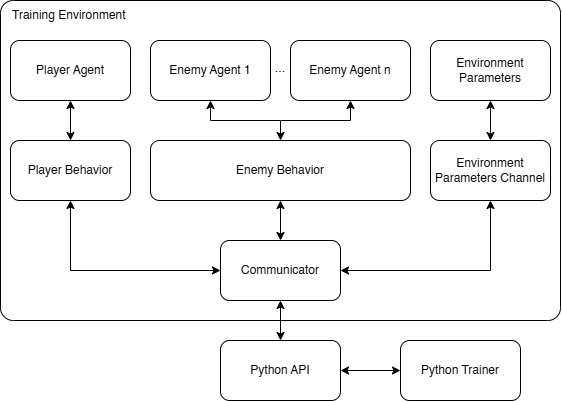

The diagram above was exported from draw.io. Its source (the exported page's mxGraphModel, read from the mxfile embedded in the PNG):
<mxGraphModel dx="830" dy="484" grid="1" gridSize="10" guides="1" tooltips="1" connect="1" arrows="1" fold="1" page="1" pageScale="1" pageWidth="850" pageHeight="1100" math="0" shadow="0">
  <root>
    <mxCell id="0" />
    <mxCell id="1" parent="0" />
    <mxCell id="Ysvu_H4vTrdnrBp6a9Xa-1" value="" style="rounded=1;whiteSpace=wrap;html=1;arcSize=4;" vertex="1" parent="1">
      <mxGeometry x="145" y="540" width="560" height="320" as="geometry" />
    </mxCell>
    <mxCell id="Ysvu_H4vTrdnrBp6a9Xa-5" value="Training Environment" style="text;html=1;align=left;verticalAlign=middle;whiteSpace=wrap;rounded=0;" vertex="1" parent="1">
      <mxGeometry x="155" y="540" width="130" height="30" as="geometry" />
    </mxCell>
    <mxCell id="Ysvu_H4vTrdnrBp6a9Xa-18" style="edgeStyle=orthogonalEdgeStyle;rounded=0;orthogonalLoop=1;jettySize=auto;html=1;startArrow=classic;startFill=1;" edge="1" parent="1" source="Ysvu_H4vTrdnrBp6a9Xa-6" target="Ysvu_H4vTrdnrBp6a9Xa-11">
      <mxGeometry relative="1" as="geometry" />
    </mxCell>
    <mxCell id="Ysvu_H4vTrdnrBp6a9Xa-16" style="edgeStyle=orthogonalEdgeStyle;rounded=0;orthogonalLoop=1;jettySize=auto;html=1;startArrow=classic;startFill=1;" edge="1" parent="1" source="Ysvu_H4vTrdnrBp6a9Xa-7" target="Ysvu_H4vTrdnrBp6a9Xa-12">
      <mxGeometry relative="1" as="geometry" />
    </mxCell>
    <mxCell id="Ysvu_H4vTrdnrBp6a9Xa-17" style="edgeStyle=orthogonalEdgeStyle;rounded=0;orthogonalLoop=1;jettySize=auto;html=1;startArrow=classic;startFill=1;exitX=0.5;exitY=1;exitDx=0;exitDy=0;endArrow=none;endFill=0;" edge="1" parent="1" source="Ysvu_H4vTrdnrBp6a9Xa-8">
      <mxGeometry relative="1" as="geometry">
        <mxPoint x="425" y="660" as="targetPoint" />
      </mxGeometry>
    </mxCell>
    <mxCell id="Ysvu_H4vTrdnrBp6a9Xa-19" style="edgeStyle=orthogonalEdgeStyle;rounded=0;orthogonalLoop=1;jettySize=auto;html=1;startArrow=classic;startFill=1;" edge="1" parent="1" source="Ysvu_H4vTrdnrBp6a9Xa-9" target="Ysvu_H4vTrdnrBp6a9Xa-14">
      <mxGeometry relative="1" as="geometry" />
    </mxCell>
    <mxCell id="Ysvu_H4vTrdnrBp6a9Xa-15" value="..." style="text;html=1;align=center;verticalAlign=middle;whiteSpace=wrap;rounded=0;" vertex="1" parent="1">
      <mxGeometry x="395" y="593" width="60" height="30" as="geometry" />
    </mxCell>
    <mxCell id="Ysvu_H4vTrdnrBp6a9Xa-28" style="edgeStyle=orthogonalEdgeStyle;rounded=0;orthogonalLoop=1;jettySize=auto;html=1;exitX=0.5;exitY=1;exitDx=0;exitDy=0;entryX=0.5;entryY=0;entryDx=0;entryDy=0;startArrow=classic;startFill=1;endArrow=classic;endFill=1;" edge="1" parent="1" source="Ysvu_H4vTrdnrBp6a9Xa-20" target="Ysvu_H4vTrdnrBp6a9Xa-21">
      <mxGeometry relative="1" as="geometry" />
    </mxCell>
    <mxCell id="Ysvu_H4vTrdnrBp6a9Xa-20" value="Communicator" style="rounded=1;whiteSpace=wrap;html=1;fillColor=none;" vertex="1" parent="1">
      <mxGeometry x="365" y="780" width="120" height="60" as="geometry" />
    </mxCell>
    <mxCell id="Ysvu_H4vTrdnrBp6a9Xa-29" style="edgeStyle=orthogonalEdgeStyle;rounded=0;orthogonalLoop=1;jettySize=auto;html=1;exitX=1;exitY=0.5;exitDx=0;exitDy=0;startArrow=classic;startFill=1;" edge="1" parent="1" source="Ysvu_H4vTrdnrBp6a9Xa-21" target="Ysvu_H4vTrdnrBp6a9Xa-22">
      <mxGeometry relative="1" as="geometry" />
    </mxCell>
    <mxCell id="Ysvu_H4vTrdnrBp6a9Xa-21" value="Python API" style="rounded=1;whiteSpace=wrap;html=1;fillColor=none;" vertex="1" parent="1">
      <mxGeometry x="365" y="880" width="120" height="60" as="geometry" />
    </mxCell>
    <mxCell id="Ysvu_H4vTrdnrBp6a9Xa-22" value="Python Trainer" style="rounded=1;whiteSpace=wrap;html=1;" vertex="1" parent="1">
      <mxGeometry x="545" y="880" width="120" height="60" as="geometry" />
    </mxCell>
    <mxCell id="Ysvu_H4vTrdnrBp6a9Xa-23" value="" style="group" vertex="1" connectable="0" parent="1">
      <mxGeometry x="155" y="580" width="540" height="60" as="geometry" />
    </mxCell>
    <mxCell id="Ysvu_H4vTrdnrBp6a9Xa-6" value="Player Agent" style="rounded=1;whiteSpace=wrap;html=1;" vertex="1" parent="Ysvu_H4vTrdnrBp6a9Xa-23">
      <mxGeometry width="120" height="60" as="geometry" />
    </mxCell>
    <mxCell id="Ysvu_H4vTrdnrBp6a9Xa-7" value="Enemy Agent 1" style="rounded=1;whiteSpace=wrap;html=1;" vertex="1" parent="Ysvu_H4vTrdnrBp6a9Xa-23">
      <mxGeometry x="140" width="120" height="60" as="geometry" />
    </mxCell>
    <mxCell id="Ysvu_H4vTrdnrBp6a9Xa-8" value="Enemy Agent n" style="rounded=1;whiteSpace=wrap;html=1;" vertex="1" parent="Ysvu_H4vTrdnrBp6a9Xa-23">
      <mxGeometry x="280" width="120" height="60" as="geometry" />
    </mxCell>
    <mxCell id="Ysvu_H4vTrdnrBp6a9Xa-9" value="Environment Parameters" style="rounded=1;whiteSpace=wrap;html=1;" vertex="1" parent="Ysvu_H4vTrdnrBp6a9Xa-23">
      <mxGeometry x="420" width="120" height="60" as="geometry" />
    </mxCell>
    <mxCell id="Ysvu_H4vTrdnrBp6a9Xa-24" value="" style="group" vertex="1" connectable="0" parent="1">
      <mxGeometry x="155" y="680" width="540" height="60" as="geometry" />
    </mxCell>
    <mxCell id="Ysvu_H4vTrdnrBp6a9Xa-11" value="Player Behavior" style="rounded=1;whiteSpace=wrap;html=1;" vertex="1" parent="Ysvu_H4vTrdnrBp6a9Xa-24">
      <mxGeometry width="120" height="60" as="geometry" />
    </mxCell>
    <mxCell id="Ysvu_H4vTrdnrBp6a9Xa-12" value="Enemy Behavior" style="rounded=1;whiteSpace=wrap;html=1;" vertex="1" parent="Ysvu_H4vTrdnrBp6a9Xa-24">
      <mxGeometry x="140" width="260" height="60" as="geometry" />
    </mxCell>
    <mxCell id="Ysvu_H4vTrdnrBp6a9Xa-14" value="Environment Parameters Channel" style="rounded=1;whiteSpace=wrap;html=1;" vertex="1" parent="Ysvu_H4vTrdnrBp6a9Xa-24">
      <mxGeometry x="420" width="120" height="60" as="geometry" />
    </mxCell>
    <mxCell id="Ysvu_H4vTrdnrBp6a9Xa-25" style="edgeStyle=orthogonalEdgeStyle;rounded=0;orthogonalLoop=1;jettySize=auto;html=1;entryX=1;entryY=0.5;entryDx=0;entryDy=0;exitX=0.5;exitY=1;exitDx=0;exitDy=0;startArrow=classic;startFill=1;" edge="1" parent="1" source="Ysvu_H4vTrdnrBp6a9Xa-14" target="Ysvu_H4vTrdnrBp6a9Xa-20">
      <mxGeometry relative="1" as="geometry" />
    </mxCell>
    <mxCell id="Ysvu_H4vTrdnrBp6a9Xa-26" style="edgeStyle=orthogonalEdgeStyle;rounded=0;orthogonalLoop=1;jettySize=auto;html=1;exitX=0.5;exitY=1;exitDx=0;exitDy=0;entryX=0;entryY=0.5;entryDx=0;entryDy=0;startArrow=classic;startFill=1;" edge="1" parent="1" source="Ysvu_H4vTrdnrBp6a9Xa-11" target="Ysvu_H4vTrdnrBp6a9Xa-20">
      <mxGeometry relative="1" as="geometry" />
    </mxCell>
    <mxCell id="Ysvu_H4vTrdnrBp6a9Xa-27" style="edgeStyle=orthogonalEdgeStyle;rounded=0;orthogonalLoop=1;jettySize=auto;html=1;exitX=0.5;exitY=1;exitDx=0;exitDy=0;entryX=0.5;entryY=0;entryDx=0;entryDy=0;startArrow=classic;startFill=1;" edge="1" parent="1" source="Ysvu_H4vTrdnrBp6a9Xa-12" target="Ysvu_H4vTrdnrBp6a9Xa-20">
      <mxGeometry relative="1" as="geometry" />
    </mxCell>
  </root>
</mxGraphModel>